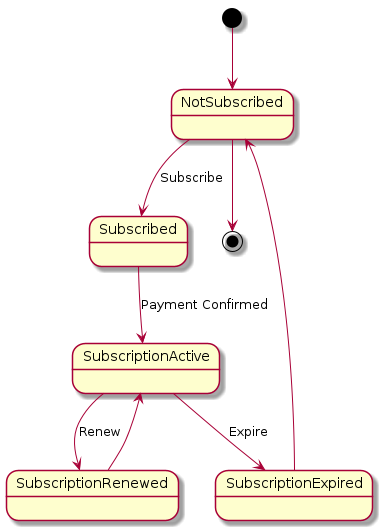

The diagram above was rendered by PlantUML. Its source (embedded in the PNG):
@startuml
[*] --> NotSubscribed
NotSubscribed --> Subscribed : Subscribe
Subscribed --> SubscriptionActive : Payment Confirmed
SubscriptionActive --> SubscriptionRenewed : Renew
SubscriptionActive --> SubscriptionExpired : Expire
SubscriptionRenewed --> SubscriptionActive
SubscriptionExpired --> NotSubscribed
NotSubscribed --> [*]
@enduml